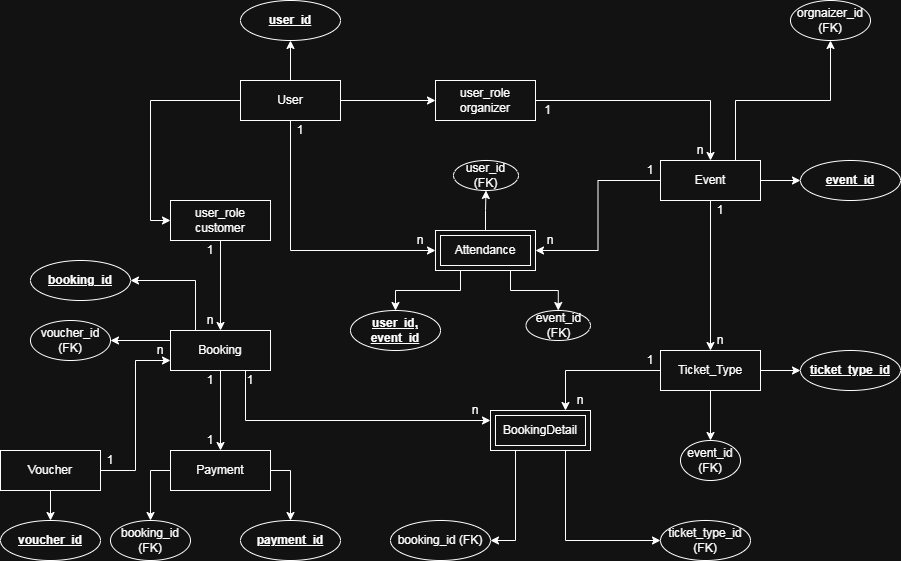

The diagram above was exported from draw.io. Its source (the exported page's mxGraphModel, read from the mxfile embedded in the PNG):
<mxGraphModel dx="1878" dy="595" grid="1" gridSize="10" guides="1" tooltips="1" connect="1" arrows="1" fold="1" page="1" pageScale="1" pageWidth="850" pageHeight="1100" math="0" shadow="0">
  <root>
    <mxCell id="0" />
    <mxCell id="1" parent="0" />
    <mxCell id="sdfK5BUOUglIURlKPlnn-90" edge="1" parent="1" source="sdfK5BUOUglIURlKPlnn-4" style="edgeStyle=orthogonalEdgeStyle;rounded=0;orthogonalLoop=1;jettySize=auto;html=1;exitX=1;exitY=0.5;exitDx=0;exitDy=0;" target="sdfK5BUOUglIURlKPlnn-81">
      <mxGeometry relative="1" as="geometry" />
    </mxCell>
    <mxCell id="sdfK5BUOUglIURlKPlnn-114" edge="1" parent="1" source="sdfK5BUOUglIURlKPlnn-4" style="edgeStyle=orthogonalEdgeStyle;rounded=0;orthogonalLoop=1;jettySize=auto;html=1;exitX=0;exitY=0.5;exitDx=0;exitDy=0;entryX=0.5;entryY=0;entryDx=0;entryDy=0;" target="sdfK5BUOUglIURlKPlnn-83">
      <mxGeometry relative="1" as="geometry" />
    </mxCell>
    <mxCell id="sdfK5BUOUglIURlKPlnn-4" parent="1" style="whiteSpace=wrap;html=1;align=center;" value="Payment" vertex="1">
      <mxGeometry height="40" width="100" x="110" y="490" as="geometry" />
    </mxCell>
    <mxCell id="sdfK5BUOUglIURlKPlnn-23" edge="1" parent="1" source="sdfK5BUOUglIURlKPlnn-5" style="edgeStyle=orthogonalEdgeStyle;rounded=0;orthogonalLoop=1;jettySize=auto;html=1;entryX=0.5;entryY=0;entryDx=0;entryDy=0;" target="sdfK5BUOUglIURlKPlnn-4">
      <mxGeometry relative="1" as="geometry" />
    </mxCell>
    <mxCell id="sdfK5BUOUglIURlKPlnn-110" edge="1" parent="1" source="sdfK5BUOUglIURlKPlnn-5" style="edgeStyle=orthogonalEdgeStyle;rounded=0;orthogonalLoop=1;jettySize=auto;html=1;exitX=0.75;exitY=1;exitDx=0;exitDy=0;entryX=0;entryY=0.25;entryDx=0;entryDy=0;" target="sdfK5BUOUglIURlKPlnn-93">
      <mxGeometry relative="1" as="geometry" />
    </mxCell>
    <mxCell id="sdfK5BUOUglIURlKPlnn-122" edge="1" parent="1" source="sdfK5BUOUglIURlKPlnn-5" style="edgeStyle=orthogonalEdgeStyle;rounded=0;orthogonalLoop=1;jettySize=auto;html=1;exitX=0.25;exitY=0;exitDx=0;exitDy=0;entryX=1;entryY=0.5;entryDx=0;entryDy=0;" target="sdfK5BUOUglIURlKPlnn-73">
      <mxGeometry relative="1" as="geometry" />
    </mxCell>
    <mxCell id="sdfK5BUOUglIURlKPlnn-128" edge="1" parent="1" source="sdfK5BUOUglIURlKPlnn-5" style="edgeStyle=orthogonalEdgeStyle;rounded=0;orthogonalLoop=1;jettySize=auto;html=1;exitX=0;exitY=0.25;exitDx=0;exitDy=0;" target="sdfK5BUOUglIURlKPlnn-129">
      <mxGeometry relative="1" as="geometry">
        <mxPoint x="40" y="380" as="targetPoint" />
      </mxGeometry>
    </mxCell>
    <mxCell id="sdfK5BUOUglIURlKPlnn-5" parent="1" style="whiteSpace=wrap;html=1;align=center;" value="Booking" vertex="1">
      <mxGeometry height="40" width="100" x="110" y="370" as="geometry" />
    </mxCell>
    <mxCell id="sdfK5BUOUglIURlKPlnn-19" edge="1" parent="1" source="sdfK5BUOUglIURlKPlnn-7" style="edgeStyle=orthogonalEdgeStyle;rounded=0;orthogonalLoop=1;jettySize=auto;html=1;entryX=0.5;entryY=0;entryDx=0;entryDy=0;" target="sdfK5BUOUglIURlKPlnn-8">
      <mxGeometry relative="1" as="geometry" />
    </mxCell>
    <mxCell id="sdfK5BUOUglIURlKPlnn-35" edge="1" parent="1" source="sdfK5BUOUglIURlKPlnn-7" style="edgeStyle=orthogonalEdgeStyle;rounded=0;orthogonalLoop=1;jettySize=auto;html=1;exitX=0;exitY=0.5;exitDx=0;exitDy=0;entryX=1;entryY=0.5;entryDx=0;entryDy=0;" target="sdfK5BUOUglIURlKPlnn-14">
      <mxGeometry relative="1" as="geometry" />
    </mxCell>
    <mxCell id="sdfK5BUOUglIURlKPlnn-61" edge="1" parent="1" source="sdfK5BUOUglIURlKPlnn-7" style="edgeStyle=orthogonalEdgeStyle;rounded=0;orthogonalLoop=1;jettySize=auto;html=1;exitX=1;exitY=0.5;exitDx=0;exitDy=0;" target="sdfK5BUOUglIURlKPlnn-62">
      <mxGeometry relative="1" as="geometry">
        <mxPoint x="750" y="220" as="targetPoint" />
      </mxGeometry>
    </mxCell>
    <mxCell id="sdfK5BUOUglIURlKPlnn-63" edge="1" parent="1" source="sdfK5BUOUglIURlKPlnn-7" style="edgeStyle=orthogonalEdgeStyle;rounded=0;orthogonalLoop=1;jettySize=auto;html=1;exitX=0.75;exitY=0;exitDx=0;exitDy=0;" target="sdfK5BUOUglIURlKPlnn-64">
      <mxGeometry relative="1" as="geometry">
        <mxPoint x="750" y="150" as="targetPoint" />
      </mxGeometry>
    </mxCell>
    <mxCell id="sdfK5BUOUglIURlKPlnn-7" parent="1" style="whiteSpace=wrap;html=1;align=center;" value="Event" vertex="1">
      <mxGeometry height="40" width="100" x="600" y="200" as="geometry" />
    </mxCell>
    <mxCell id="sdfK5BUOUglIURlKPlnn-67" edge="1" parent="1" source="sdfK5BUOUglIURlKPlnn-8" style="edgeStyle=orthogonalEdgeStyle;rounded=0;orthogonalLoop=1;jettySize=auto;html=1;" target="sdfK5BUOUglIURlKPlnn-68">
      <mxGeometry relative="1" as="geometry">
        <mxPoint x="770" y="410" as="targetPoint" />
      </mxGeometry>
    </mxCell>
    <mxCell id="sdfK5BUOUglIURlKPlnn-70" edge="1" parent="1" source="sdfK5BUOUglIURlKPlnn-8" style="edgeStyle=orthogonalEdgeStyle;rounded=0;orthogonalLoop=1;jettySize=auto;html=1;" target="sdfK5BUOUglIURlKPlnn-71">
      <mxGeometry relative="1" as="geometry">
        <mxPoint x="650" y="470" as="targetPoint" />
      </mxGeometry>
    </mxCell>
    <mxCell id="sdfK5BUOUglIURlKPlnn-112" edge="1" parent="1" source="sdfK5BUOUglIURlKPlnn-8" style="edgeStyle=orthogonalEdgeStyle;rounded=0;orthogonalLoop=1;jettySize=auto;html=1;exitX=0;exitY=0.5;exitDx=0;exitDy=0;entryX=0.75;entryY=0;entryDx=0;entryDy=0;" target="sdfK5BUOUglIURlKPlnn-93">
      <mxGeometry relative="1" as="geometry" />
    </mxCell>
    <mxCell id="sdfK5BUOUglIURlKPlnn-8" parent="1" style="whiteSpace=wrap;html=1;align=center;" value="Ticket_Type" vertex="1">
      <mxGeometry height="40" width="100" x="600" y="390" as="geometry" />
    </mxCell>
    <mxCell id="sdfK5BUOUglIURlKPlnn-22" edge="1" parent="1" source="sdfK5BUOUglIURlKPlnn-9" style="edgeStyle=orthogonalEdgeStyle;rounded=0;orthogonalLoop=1;jettySize=auto;html=1;entryX=0;entryY=0.5;entryDx=0;entryDy=0;" target="sdfK5BUOUglIURlKPlnn-16">
      <mxGeometry relative="1" as="geometry" />
    </mxCell>
    <mxCell id="sdfK5BUOUglIURlKPlnn-32" edge="1" parent="1" source="sdfK5BUOUglIURlKPlnn-9" style="edgeStyle=orthogonalEdgeStyle;rounded=0;orthogonalLoop=1;jettySize=auto;html=1;exitX=0;exitY=0.5;exitDx=0;exitDy=0;entryX=0;entryY=0.5;entryDx=0;entryDy=0;" target="sdfK5BUOUglIURlKPlnn-17">
      <mxGeometry relative="1" as="geometry" />
    </mxCell>
    <mxCell id="sdfK5BUOUglIURlKPlnn-33" edge="1" parent="1" source="sdfK5BUOUglIURlKPlnn-9" style="edgeStyle=orthogonalEdgeStyle;rounded=0;orthogonalLoop=1;jettySize=auto;html=1;exitX=0.5;exitY=1;exitDx=0;exitDy=0;entryX=0;entryY=0.5;entryDx=0;entryDy=0;" target="sdfK5BUOUglIURlKPlnn-14">
      <mxGeometry relative="1" as="geometry" />
    </mxCell>
    <mxCell id="sdfK5BUOUglIURlKPlnn-59" edge="1" parent="1" source="sdfK5BUOUglIURlKPlnn-9" style="edgeStyle=orthogonalEdgeStyle;rounded=0;orthogonalLoop=1;jettySize=auto;html=1;" target="sdfK5BUOUglIURlKPlnn-60">
      <mxGeometry relative="1" as="geometry">
        <mxPoint x="230" y="60" as="targetPoint" />
      </mxGeometry>
    </mxCell>
    <mxCell id="sdfK5BUOUglIURlKPlnn-9" parent="1" style="whiteSpace=wrap;html=1;align=center;" value="User" vertex="1">
      <mxGeometry height="40" width="100" x="180" y="120" as="geometry" />
    </mxCell>
    <mxCell id="sdfK5BUOUglIURlKPlnn-84" edge="1" parent="1" source="sdfK5BUOUglIURlKPlnn-10" style="edgeStyle=orthogonalEdgeStyle;rounded=0;orthogonalLoop=1;jettySize=auto;html=1;" target="sdfK5BUOUglIURlKPlnn-85">
      <mxGeometry relative="1" as="geometry">
        <mxPoint x="290" y="580" as="targetPoint" />
      </mxGeometry>
    </mxCell>
    <mxCell id="sdfK5BUOUglIURlKPlnn-121" edge="1" parent="1" source="sdfK5BUOUglIURlKPlnn-10" style="edgeStyle=orthogonalEdgeStyle;rounded=0;orthogonalLoop=1;jettySize=auto;html=1;entryX=0;entryY=0.75;entryDx=0;entryDy=0;" target="sdfK5BUOUglIURlKPlnn-5">
      <mxGeometry relative="1" as="geometry" />
    </mxCell>
    <mxCell id="sdfK5BUOUglIURlKPlnn-10" parent="1" style="whiteSpace=wrap;html=1;align=center;" value="Voucher" vertex="1">
      <mxGeometry height="40" width="100" x="-60" y="490" as="geometry" />
    </mxCell>
    <mxCell id="sdfK5BUOUglIURlKPlnn-56" edge="1" parent="1" source="sdfK5BUOUglIURlKPlnn-14" style="edgeStyle=orthogonalEdgeStyle;rounded=0;orthogonalLoop=1;jettySize=auto;html=1;entryX=0.5;entryY=1;entryDx=0;entryDy=0;" target="sdfK5BUOUglIURlKPlnn-55">
      <mxGeometry relative="1" as="geometry" />
    </mxCell>
    <mxCell id="sdfK5BUOUglIURlKPlnn-124" edge="1" parent="1" source="sdfK5BUOUglIURlKPlnn-14" style="edgeStyle=orthogonalEdgeStyle;rounded=0;orthogonalLoop=1;jettySize=auto;html=1;exitX=0.75;exitY=1;exitDx=0;exitDy=0;entryX=0.5;entryY=0;entryDx=0;entryDy=0;" target="sdfK5BUOUglIURlKPlnn-58">
      <mxGeometry relative="1" as="geometry" />
    </mxCell>
    <mxCell id="sdfK5BUOUglIURlKPlnn-125" edge="1" parent="1" source="sdfK5BUOUglIURlKPlnn-14" style="edgeStyle=orthogonalEdgeStyle;rounded=0;orthogonalLoop=1;jettySize=auto;html=1;exitX=0.25;exitY=1;exitDx=0;exitDy=0;" target="sdfK5BUOUglIURlKPlnn-126">
      <mxGeometry relative="1" as="geometry">
        <mxPoint x="340" y="350" as="targetPoint" />
      </mxGeometry>
    </mxCell>
    <mxCell id="sdfK5BUOUglIURlKPlnn-14" parent="1" style="shape=ext;margin=3;double=1;whiteSpace=wrap;html=1;align=center;" value="Attendance" vertex="1">
      <mxGeometry height="40" width="100" x="375" y="270" as="geometry" />
    </mxCell>
    <mxCell id="sdfK5BUOUglIURlKPlnn-26" edge="1" parent="1" source="sdfK5BUOUglIURlKPlnn-16" style="edgeStyle=orthogonalEdgeStyle;rounded=0;orthogonalLoop=1;jettySize=auto;html=1;">
      <mxGeometry relative="1" as="geometry">
        <mxPoint x="650" y="200" as="targetPoint" />
      </mxGeometry>
    </mxCell>
    <mxCell id="sdfK5BUOUglIURlKPlnn-16" parent="1" style="whiteSpace=wrap;html=1;align=center;" value="user_role organizer" vertex="1">
      <mxGeometry height="40" width="100" x="375" y="120" as="geometry" />
    </mxCell>
    <mxCell id="sdfK5BUOUglIURlKPlnn-20" edge="1" parent="1" source="sdfK5BUOUglIURlKPlnn-17" style="edgeStyle=orthogonalEdgeStyle;rounded=0;orthogonalLoop=1;jettySize=auto;html=1;entryX=0.5;entryY=0;entryDx=0;entryDy=0;" target="sdfK5BUOUglIURlKPlnn-5">
      <mxGeometry relative="1" as="geometry" />
    </mxCell>
    <mxCell id="sdfK5BUOUglIURlKPlnn-17" parent="1" style="whiteSpace=wrap;html=1;align=center;" value="user_role customer" vertex="1">
      <mxGeometry height="40" width="100" x="110" y="240" as="geometry" />
    </mxCell>
    <mxCell id="sdfK5BUOUglIURlKPlnn-36" parent="1" style="text;html=1;whiteSpace=wrap;strokeColor=none;fillColor=none;align=center;verticalAlign=middle;rounded=0;" value="1" vertex="1">
      <mxGeometry height="20" width="25" x="475" y="140" as="geometry" />
    </mxCell>
    <mxCell id="sdfK5BUOUglIURlKPlnn-37" parent="1" style="text;html=1;whiteSpace=wrap;strokeColor=none;fillColor=none;align=center;verticalAlign=middle;rounded=0;" value="n" vertex="1">
      <mxGeometry height="20" width="20" x="630" y="180" as="geometry" />
    </mxCell>
    <mxCell id="sdfK5BUOUglIURlKPlnn-40" parent="1" style="text;html=1;whiteSpace=wrap;strokeColor=none;fillColor=none;align=center;verticalAlign=middle;rounded=0;" value="1" vertex="1">
      <mxGeometry height="20" width="20" x="650" y="240" as="geometry" />
    </mxCell>
    <mxCell id="sdfK5BUOUglIURlKPlnn-41" parent="1" style="text;html=1;whiteSpace=wrap;strokeColor=none;fillColor=none;align=center;verticalAlign=middle;rounded=0;" value="n" vertex="1">
      <mxGeometry height="20" width="20" x="650" y="370" as="geometry" />
    </mxCell>
    <mxCell id="sdfK5BUOUglIURlKPlnn-42" parent="1" style="text;html=1;whiteSpace=wrap;strokeColor=none;fillColor=none;align=center;verticalAlign=middle;rounded=0;" value="1" vertex="1">
      <mxGeometry height="20" width="20" x="140" y="280" as="geometry" />
    </mxCell>
    <mxCell id="sdfK5BUOUglIURlKPlnn-43" parent="1" style="text;html=1;whiteSpace=wrap;strokeColor=none;fillColor=none;align=center;verticalAlign=middle;rounded=0;" value="n" vertex="1">
      <mxGeometry height="20" width="20" x="140" y="350" as="geometry" />
    </mxCell>
    <mxCell id="sdfK5BUOUglIURlKPlnn-47" parent="1" style="text;html=1;whiteSpace=wrap;strokeColor=none;fillColor=none;align=center;verticalAlign=middle;rounded=0;" value="1" vertex="1">
      <mxGeometry height="20" width="30" x="135" y="410" as="geometry" />
    </mxCell>
    <mxCell id="sdfK5BUOUglIURlKPlnn-48" parent="1" style="text;html=1;whiteSpace=wrap;strokeColor=none;fillColor=none;align=center;verticalAlign=middle;rounded=0;" value="1" vertex="1">
      <mxGeometry height="20" width="20" x="140" y="470" as="geometry" />
    </mxCell>
    <mxCell id="sdfK5BUOUglIURlKPlnn-49" parent="1" style="text;html=1;whiteSpace=wrap;strokeColor=none;fillColor=none;align=center;verticalAlign=middle;rounded=0;" value="1" vertex="1">
      <mxGeometry height="20" width="20" x="230" y="160" as="geometry" />
    </mxCell>
    <mxCell id="sdfK5BUOUglIURlKPlnn-50" parent="1" style="text;html=1;whiteSpace=wrap;strokeColor=none;fillColor=none;align=center;verticalAlign=middle;rounded=0;" value="n" vertex="1">
      <mxGeometry height="20" width="20" x="350" y="270" as="geometry" />
    </mxCell>
    <mxCell id="sdfK5BUOUglIURlKPlnn-51" parent="1" style="text;html=1;whiteSpace=wrap;strokeColor=none;fillColor=none;align=center;verticalAlign=middle;rounded=0;" value="1" vertex="1">
      <mxGeometry height="20" width="20" x="580" y="200" as="geometry" />
    </mxCell>
    <mxCell id="sdfK5BUOUglIURlKPlnn-52" parent="1" style="text;html=1;whiteSpace=wrap;strokeColor=none;fillColor=none;align=center;verticalAlign=middle;rounded=0;" value="n" vertex="1">
      <mxGeometry height="20" width="20" x="480" y="270" as="geometry" />
    </mxCell>
    <mxCell id="sdfK5BUOUglIURlKPlnn-55" parent="1" style="ellipse;whiteSpace=wrap;html=1;align=center;" value="user_id (FK)" vertex="1">
      <mxGeometry height="30" width="65" x="393" y="200" as="geometry" />
    </mxCell>
    <mxCell id="sdfK5BUOUglIURlKPlnn-58" parent="1" style="ellipse;whiteSpace=wrap;html=1;align=center;" value="event_id (FK)" vertex="1">
      <mxGeometry height="30" width="64.5" x="465.5" y="350" as="geometry" />
    </mxCell>
    <mxCell id="sdfK5BUOUglIURlKPlnn-60" parent="1" style="ellipse;whiteSpace=wrap;html=1;align=center;" value="&lt;u&gt;&lt;b&gt;user_id&lt;/b&gt;&lt;/u&gt;" vertex="1">
      <mxGeometry height="40" width="100" x="180" y="40" as="geometry" />
    </mxCell>
    <mxCell id="sdfK5BUOUglIURlKPlnn-62" parent="1" style="ellipse;whiteSpace=wrap;html=1;align=center;" value="&lt;u&gt;&lt;b&gt;event_id&lt;/b&gt;&lt;/u&gt;" vertex="1">
      <mxGeometry height="40" width="100" x="740" y="200" as="geometry" />
    </mxCell>
    <mxCell id="sdfK5BUOUglIURlKPlnn-64" parent="1" style="ellipse;whiteSpace=wrap;html=1;align=center;" value="orgnaizer_id (FK)" vertex="1">
      <mxGeometry height="40" width="80" x="730" y="40" as="geometry" />
    </mxCell>
    <mxCell id="sdfK5BUOUglIURlKPlnn-68" parent="1" style="ellipse;whiteSpace=wrap;html=1;align=center;" value="&lt;u&gt;&lt;b&gt;ticket_type_id&lt;/b&gt;&lt;/u&gt;" vertex="1">
      <mxGeometry height="40" width="100" x="740" y="390" as="geometry" />
    </mxCell>
    <mxCell id="sdfK5BUOUglIURlKPlnn-71" parent="1" style="ellipse;whiteSpace=wrap;html=1;align=center;" value="event_id (FK)" vertex="1">
      <mxGeometry height="40" width="60" x="620" y="480" as="geometry" />
    </mxCell>
    <mxCell id="sdfK5BUOUglIURlKPlnn-73" parent="1" style="ellipse;whiteSpace=wrap;html=1;align=center;" value="&lt;u&gt;&lt;b&gt;booking_id&lt;/b&gt;&lt;/u&gt;" vertex="1">
      <mxGeometry height="40" width="100" x="-30" y="300" as="geometry" />
    </mxCell>
    <mxCell id="sdfK5BUOUglIURlKPlnn-75" parent="1" style="ellipse;whiteSpace=wrap;html=1;align=center;" value="booking_id (FK)" vertex="1">
      <mxGeometry height="40" width="100" x="330" y="560" as="geometry" />
    </mxCell>
    <mxCell id="sdfK5BUOUglIURlKPlnn-78" parent="1" style="ellipse;whiteSpace=wrap;html=1;align=center;" value="ticket_type_id (FK)" vertex="1">
      <mxGeometry height="40" width="90" x="600" y="560" as="geometry" />
    </mxCell>
    <mxCell id="sdfK5BUOUglIURlKPlnn-81" parent="1" style="ellipse;whiteSpace=wrap;html=1;align=center;" value="&lt;u&gt;&lt;b&gt;payment_id&lt;/b&gt;&lt;/u&gt;" vertex="1">
      <mxGeometry height="40" width="100" x="180" y="560" as="geometry" />
    </mxCell>
    <mxCell id="sdfK5BUOUglIURlKPlnn-83" parent="1" style="ellipse;whiteSpace=wrap;html=1;align=center;" value="booking_id (FK)" vertex="1">
      <mxGeometry height="40" width="80" x="50" y="560" as="geometry" />
    </mxCell>
    <mxCell id="sdfK5BUOUglIURlKPlnn-85" parent="1" style="ellipse;whiteSpace=wrap;html=1;align=center;" value="&lt;u&gt;&lt;b&gt;voucher_id&lt;/b&gt;&lt;/u&gt;" vertex="1">
      <mxGeometry height="40" width="100" x="-60" y="560" as="geometry" />
    </mxCell>
    <mxCell id="sdfK5BUOUglIURlKPlnn-94" edge="1" parent="1" source="sdfK5BUOUglIURlKPlnn-93" style="edgeStyle=orthogonalEdgeStyle;rounded=0;orthogonalLoop=1;jettySize=auto;html=1;exitX=0.25;exitY=1;exitDx=0;exitDy=0;entryX=1;entryY=0.5;entryDx=0;entryDy=0;" target="sdfK5BUOUglIURlKPlnn-75">
      <mxGeometry relative="1" as="geometry" />
    </mxCell>
    <mxCell id="sdfK5BUOUglIURlKPlnn-95" edge="1" parent="1" source="sdfK5BUOUglIURlKPlnn-93" style="edgeStyle=orthogonalEdgeStyle;rounded=0;orthogonalLoop=1;jettySize=auto;html=1;exitX=0.75;exitY=1;exitDx=0;exitDy=0;entryX=0;entryY=0.5;entryDx=0;entryDy=0;" target="sdfK5BUOUglIURlKPlnn-78">
      <mxGeometry relative="1" as="geometry" />
    </mxCell>
    <mxCell id="sdfK5BUOUglIURlKPlnn-93" parent="1" style="shape=ext;margin=3;double=1;whiteSpace=wrap;html=1;align=center;" value="BookingDetail" vertex="1">
      <mxGeometry height="40" width="100" x="430" y="450" as="geometry" />
    </mxCell>
    <mxCell id="sdfK5BUOUglIURlKPlnn-96" parent="1" style="text;html=1;whiteSpace=wrap;strokeColor=none;fillColor=none;align=center;verticalAlign=middle;rounded=0;" value="1" vertex="1">
      <mxGeometry height="20" width="20" x="180" y="410" as="geometry" />
    </mxCell>
    <mxCell id="sdfK5BUOUglIURlKPlnn-97" parent="1" style="text;html=1;whiteSpace=wrap;strokeColor=none;fillColor=none;align=center;verticalAlign=middle;rounded=0;" value="n" vertex="1">
      <mxGeometry height="20" width="20" x="405" y="440" as="geometry" />
    </mxCell>
    <mxCell id="sdfK5BUOUglIURlKPlnn-113" parent="1" style="text;html=1;whiteSpace=wrap;strokeColor=none;fillColor=none;align=center;verticalAlign=middle;rounded=0;" value="n" vertex="1">
      <mxGeometry height="20" width="20" x="510" y="430" as="geometry" />
    </mxCell>
    <mxCell id="sdfK5BUOUglIURlKPlnn-116" parent="1" style="text;html=1;whiteSpace=wrap;strokeColor=none;fillColor=none;align=center;verticalAlign=middle;rounded=0;" value="1" vertex="1">
      <mxGeometry height="20" width="20" x="580" y="390" as="geometry" />
    </mxCell>
    <mxCell id="sdfK5BUOUglIURlKPlnn-117" parent="1" style="text;html=1;whiteSpace=wrap;strokeColor=none;fillColor=none;align=center;verticalAlign=middle;rounded=0;" value="1" vertex="1">
      <mxGeometry height="20" width="20" x="40" y="490" as="geometry" />
    </mxCell>
    <mxCell id="sdfK5BUOUglIURlKPlnn-123" parent="1" style="text;html=1;whiteSpace=wrap;strokeColor=none;fillColor=none;align=center;verticalAlign=middle;rounded=0;" value="n" vertex="1">
      <mxGeometry height="20" width="20" x="90" y="380" as="geometry" />
    </mxCell>
    <mxCell id="sdfK5BUOUglIURlKPlnn-126" parent="1" style="ellipse;whiteSpace=wrap;html=1;align=center;" value="&lt;u&gt;&lt;b&gt;user_id, event_id&lt;/b&gt;&lt;/u&gt;" vertex="1">
      <mxGeometry height="40" width="90" x="290" y="350" as="geometry" />
    </mxCell>
    <mxCell id="sdfK5BUOUglIURlKPlnn-129" parent="1" style="ellipse;whiteSpace=wrap;html=1;align=center;" value="voucher_id (FK)" vertex="1">
      <mxGeometry height="40" width="80" x="-30" y="360" as="geometry" />
    </mxCell>
  </root>
</mxGraphModel>